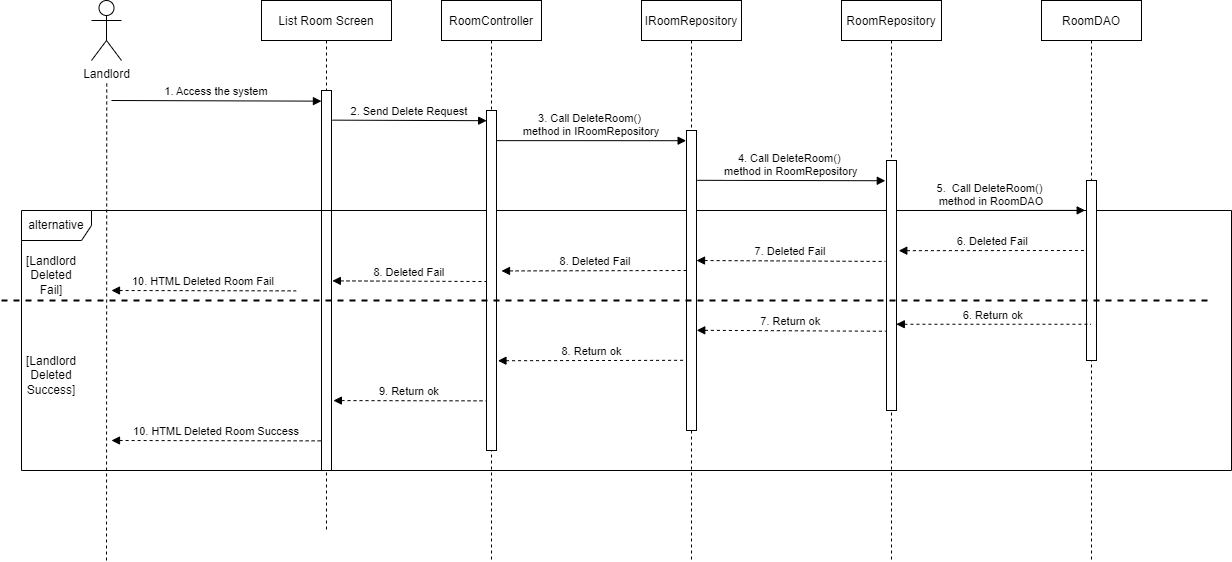

The diagram above was exported from draw.io. Its source (the exported page's mxGraphModel, read from the mxfile embedded in the PNG):
<mxGraphModel dx="2249" dy="762" grid="1" gridSize="10" guides="1" tooltips="1" connect="1" arrows="1" fold="1" page="1" pageScale="1" pageWidth="827" pageHeight="1169" math="0" shadow="0">
  <root>
    <mxCell id="0" />
    <mxCell id="1" parent="0" />
    <mxCell id="hUcBoiq91nmj_xjE0moZ-63" value="List Room Screen" style="shape=umlLifeline;perimeter=lifelinePerimeter;container=1;collapsible=0;recursiveResize=0;rounded=0;shadow=0;strokeWidth=1;" parent="1" vertex="1">
      <mxGeometry x="160" y="100" width="130" height="530" as="geometry" />
    </mxCell>
    <mxCell id="hUcBoiq91nmj_xjE0moZ-64" value="" style="points=[];perimeter=orthogonalPerimeter;rounded=0;shadow=0;strokeWidth=1;" parent="hUcBoiq91nmj_xjE0moZ-63" vertex="1">
      <mxGeometry x="60" y="90" width="10" height="380" as="geometry" />
    </mxCell>
    <mxCell id="hUcBoiq91nmj_xjE0moZ-86" value="alternative" style="shape=umlFrame;whiteSpace=wrap;html=1;width=70;height=30;" parent="hUcBoiq91nmj_xjE0moZ-63" vertex="1">
      <mxGeometry x="-240" y="210" width="1210" height="260" as="geometry" />
    </mxCell>
    <mxCell id="hUcBoiq91nmj_xjE0moZ-65" value="RoomController" style="shape=umlLifeline;perimeter=lifelinePerimeter;container=1;collapsible=0;recursiveResize=0;rounded=0;shadow=0;strokeWidth=1;" parent="1" vertex="1">
      <mxGeometry x="340" y="100" width="100" height="560" as="geometry" />
    </mxCell>
    <mxCell id="hUcBoiq91nmj_xjE0moZ-66" value="" style="points=[];perimeter=orthogonalPerimeter;rounded=0;shadow=0;strokeWidth=1;" parent="hUcBoiq91nmj_xjE0moZ-65" vertex="1">
      <mxGeometry x="45" y="110" width="10" height="340" as="geometry" />
    </mxCell>
    <mxCell id="hUcBoiq91nmj_xjE0moZ-67" value="Landlord" style="shape=umlActor;verticalLabelPosition=bottom;verticalAlign=top;html=1;outlineConnect=0;" parent="1" vertex="1">
      <mxGeometry x="-10" y="100" width="30" height="60" as="geometry" />
    </mxCell>
    <mxCell id="hUcBoiq91nmj_xjE0moZ-68" value="" style="endArrow=none;dashed=1;html=1;rounded=0;startArrow=none;" parent="1" edge="1">
      <mxGeometry width="50" height="50" relative="1" as="geometry">
        <mxPoint x="5" y="659.9999999999998" as="sourcePoint" />
        <mxPoint x="5.249999999999545" y="180" as="targetPoint" />
      </mxGeometry>
    </mxCell>
    <mxCell id="hUcBoiq91nmj_xjE0moZ-69" value="1. Access the system" style="verticalAlign=bottom;endArrow=block;entryX=-0.007;entryY=0.028;shadow=0;strokeWidth=1;entryDx=0;entryDy=0;entryPerimeter=0;" parent="1" target="hUcBoiq91nmj_xjE0moZ-64" edge="1">
      <mxGeometry relative="1" as="geometry">
        <mxPoint x="10" y="200" as="sourcePoint" />
        <mxPoint x="180" y="200.0000000000001" as="targetPoint" />
      </mxGeometry>
    </mxCell>
    <mxCell id="hUcBoiq91nmj_xjE0moZ-70" value="2. Send Delete Request" style="verticalAlign=bottom;endArrow=block;shadow=0;strokeWidth=1;entryX=0.016;entryY=0.03;entryDx=0;entryDy=0;entryPerimeter=0;exitX=1.094;exitY=0.078;exitDx=0;exitDy=0;exitPerimeter=0;" parent="1" source="hUcBoiq91nmj_xjE0moZ-64" target="hUcBoiq91nmj_xjE0moZ-66" edge="1">
      <mxGeometry relative="1" as="geometry">
        <mxPoint x="210" y="210" as="sourcePoint" />
        <mxPoint x="380" y="209" as="targetPoint" />
      </mxGeometry>
    </mxCell>
    <mxCell id="hUcBoiq91nmj_xjE0moZ-71" value="IRoomRepository" style="shape=umlLifeline;perimeter=lifelinePerimeter;container=1;collapsible=0;recursiveResize=0;rounded=0;shadow=0;strokeWidth=1;" parent="1" vertex="1">
      <mxGeometry x="540" y="100" width="100" height="560" as="geometry" />
    </mxCell>
    <mxCell id="hUcBoiq91nmj_xjE0moZ-72" value="" style="points=[];perimeter=orthogonalPerimeter;rounded=0;shadow=0;strokeWidth=1;" parent="hUcBoiq91nmj_xjE0moZ-71" vertex="1">
      <mxGeometry x="45" y="130" width="10" height="300" as="geometry" />
    </mxCell>
    <mxCell id="hUcBoiq91nmj_xjE0moZ-73" value="3. Call DeleteRoom()  &#10;method in IRoomRepository" style="verticalAlign=bottom;endArrow=block;shadow=0;strokeWidth=1;entryX=-0.037;entryY=0.034;entryDx=0;entryDy=0;entryPerimeter=0;exitX=1.019;exitY=0.159;exitDx=0;exitDy=0;exitPerimeter=0;" parent="hUcBoiq91nmj_xjE0moZ-71" target="hUcBoiq91nmj_xjE0moZ-72" edge="1">
      <mxGeometry relative="1" as="geometry">
        <mxPoint x="-144.9999999999995" y="140.1299999999998" as="sourcePoint" />
        <mxPoint x="33.55000000000018" y="140.00000000000014" as="targetPoint" />
      </mxGeometry>
    </mxCell>
    <mxCell id="hUcBoiq91nmj_xjE0moZ-74" value="RoomRepository" style="shape=umlLifeline;perimeter=lifelinePerimeter;container=1;collapsible=0;recursiveResize=0;rounded=0;shadow=0;strokeWidth=1;" parent="1" vertex="1">
      <mxGeometry x="740" y="100" width="100" height="560" as="geometry" />
    </mxCell>
    <mxCell id="hUcBoiq91nmj_xjE0moZ-75" value="" style="points=[];perimeter=orthogonalPerimeter;rounded=0;shadow=0;strokeWidth=1;" parent="hUcBoiq91nmj_xjE0moZ-74" vertex="1">
      <mxGeometry x="45" y="160" width="10" height="250" as="geometry" />
    </mxCell>
    <mxCell id="hUcBoiq91nmj_xjE0moZ-76" value="6. Deleted Fail" style="verticalAlign=bottom;endArrow=none;shadow=0;strokeWidth=1;entryX=-0.102;entryY=0.689;entryDx=0;entryDy=0;entryPerimeter=0;endFill=0;startArrow=block;startFill=1;dashed=1;exitX=1.126;exitY=0.479;exitDx=0;exitDy=0;exitPerimeter=0;" parent="hUcBoiq91nmj_xjE0moZ-74" edge="1">
      <mxGeometry relative="1" as="geometry">
        <mxPoint x="57.2800000000002" y="250.18" as="sourcePoint" />
        <mxPoint x="245" y="249.99999999999994" as="targetPoint" />
      </mxGeometry>
    </mxCell>
    <mxCell id="hUcBoiq91nmj_xjE0moZ-77" value="RoomDAO" style="shape=umlLifeline;perimeter=lifelinePerimeter;container=1;collapsible=0;recursiveResize=0;rounded=0;shadow=0;strokeWidth=1;" parent="1" vertex="1">
      <mxGeometry x="940" y="100" width="100" height="560" as="geometry" />
    </mxCell>
    <mxCell id="hUcBoiq91nmj_xjE0moZ-78" value="" style="points=[];perimeter=orthogonalPerimeter;rounded=0;shadow=0;strokeWidth=1;" parent="hUcBoiq91nmj_xjE0moZ-77" vertex="1">
      <mxGeometry x="45" y="180" width="10" height="180" as="geometry" />
    </mxCell>
    <mxCell id="hUcBoiq91nmj_xjE0moZ-79" value="4. Call DeleteRoom() &#10;method in RoomRepository" style="verticalAlign=bottom;endArrow=block;shadow=0;strokeWidth=1;exitX=1.076;exitY=0.166;exitDx=0;exitDy=0;exitPerimeter=0;entryX=-0.12;entryY=0.081;entryDx=0;entryDy=0;entryPerimeter=0;" parent="1" source="hUcBoiq91nmj_xjE0moZ-72" target="hUcBoiq91nmj_xjE0moZ-75" edge="1">
      <mxGeometry relative="1" as="geometry">
        <mxPoint x="600.0000000000005" y="260.68999999999977" as="sourcePoint" />
        <mxPoint x="770" y="260" as="targetPoint" />
      </mxGeometry>
    </mxCell>
    <mxCell id="hUcBoiq91nmj_xjE0moZ-80" value="5.  Call DeleteRoom() &#10;method in RoomDAO" style="verticalAlign=bottom;endArrow=block;shadow=0;strokeWidth=1;exitX=1.097;exitY=0.2;exitDx=0;exitDy=0;exitPerimeter=0;entryX=-0.131;entryY=0.166;entryDx=0;entryDy=0;entryPerimeter=0;" parent="1" source="hUcBoiq91nmj_xjE0moZ-75" target="hUcBoiq91nmj_xjE0moZ-78" edge="1">
      <mxGeometry relative="1" as="geometry">
        <mxPoint x="800" y="279.71999999999997" as="sourcePoint" />
        <mxPoint x="980" y="280" as="targetPoint" />
      </mxGeometry>
    </mxCell>
    <mxCell id="hUcBoiq91nmj_xjE0moZ-81" value="6. Return ok" style="verticalAlign=bottom;endArrow=none;shadow=0;strokeWidth=1;endFill=0;startArrow=block;startFill=1;dashed=1;exitX=0.98;exitY=0.655;exitDx=0;exitDy=0;exitPerimeter=0;" parent="1" source="hUcBoiq91nmj_xjE0moZ-75" target="hUcBoiq91nmj_xjE0moZ-77" edge="1">
      <mxGeometry relative="1" as="geometry">
        <mxPoint x="800" y="410" as="sourcePoint" />
        <mxPoint x="980.1399999999999" y="330.1599999999999" as="targetPoint" />
      </mxGeometry>
    </mxCell>
    <mxCell id="hUcBoiq91nmj_xjE0moZ-82" value="7. Return ok" style="verticalAlign=bottom;endArrow=none;shadow=0;strokeWidth=1;endFill=0;startArrow=block;startFill=1;dashed=1;exitX=1.025;exitY=0.666;exitDx=0;exitDy=0;exitPerimeter=0;entryX=-0.079;entryY=0.683;entryDx=0;entryDy=0;entryPerimeter=0;" parent="1" source="hUcBoiq91nmj_xjE0moZ-72" target="hUcBoiq91nmj_xjE0moZ-75" edge="1">
      <mxGeometry relative="1" as="geometry">
        <mxPoint x="599.9999999999999" y="370" as="sourcePoint" />
        <mxPoint x="789.4500000000002" y="370" as="targetPoint" />
      </mxGeometry>
    </mxCell>
    <mxCell id="hUcBoiq91nmj_xjE0moZ-83" value="8. Return ok" style="verticalAlign=bottom;endArrow=none;shadow=0;strokeWidth=1;entryX=-0.109;entryY=0.766;entryDx=0;entryDy=0;entryPerimeter=0;endFill=0;startArrow=block;startFill=1;dashed=1;exitX=1.145;exitY=0.736;exitDx=0;exitDy=0;exitPerimeter=0;" parent="1" source="hUcBoiq91nmj_xjE0moZ-66" target="hUcBoiq91nmj_xjE0moZ-72" edge="1">
      <mxGeometry relative="1" as="geometry">
        <mxPoint x="400" y="410" as="sourcePoint" />
        <mxPoint x="589.4500000000003" y="410" as="targetPoint" />
      </mxGeometry>
    </mxCell>
    <mxCell id="hUcBoiq91nmj_xjE0moZ-84" value="9. Return ok" style="verticalAlign=bottom;endArrow=none;shadow=0;strokeWidth=1;entryX=-0.049;entryY=0.854;entryDx=0;entryDy=0;entryPerimeter=0;endFill=0;startArrow=block;startFill=1;dashed=1;exitX=1.19;exitY=0.816;exitDx=0;exitDy=0;exitPerimeter=0;" parent="1" source="hUcBoiq91nmj_xjE0moZ-64" target="hUcBoiq91nmj_xjE0moZ-66" edge="1">
      <mxGeometry relative="1" as="geometry">
        <mxPoint x="200" y="410" as="sourcePoint" />
        <mxPoint x="389.4500000000003" y="410" as="targetPoint" />
      </mxGeometry>
    </mxCell>
    <mxCell id="hUcBoiq91nmj_xjE0moZ-85" value="10. HTML Deleted Room Success" style="verticalAlign=bottom;endArrow=none;shadow=0;strokeWidth=1;entryX=-0.034;entryY=0.922;entryDx=0;entryDy=0;entryPerimeter=0;endFill=0;startArrow=block;startFill=1;dashed=1;" parent="1" target="hUcBoiq91nmj_xjE0moZ-64" edge="1">
      <mxGeometry relative="1" as="geometry">
        <mxPoint x="10" y="539.9999999999998" as="sourcePoint" />
        <mxPoint x="199.45000000000027" y="420" as="targetPoint" />
      </mxGeometry>
    </mxCell>
    <mxCell id="hUcBoiq91nmj_xjE0moZ-87" value="7. Deleted Fail" style="verticalAlign=bottom;endArrow=none;shadow=0;strokeWidth=1;endFill=0;startArrow=block;startFill=1;dashed=1;exitX=1.025;exitY=0.666;exitDx=0;exitDy=0;exitPerimeter=0;entryX=-0.079;entryY=0.683;entryDx=0;entryDy=0;entryPerimeter=0;" parent="1" edge="1">
      <mxGeometry relative="1" as="geometry">
        <mxPoint x="595" y="360" as="sourcePoint" />
        <mxPoint x="783.96" y="360.95000000000005" as="targetPoint" />
      </mxGeometry>
    </mxCell>
    <mxCell id="hUcBoiq91nmj_xjE0moZ-88" value="8. Deleted Fail" style="verticalAlign=bottom;endArrow=none;shadow=0;strokeWidth=1;entryX=-0.109;entryY=0.766;entryDx=0;entryDy=0;entryPerimeter=0;endFill=0;startArrow=block;startFill=1;dashed=1;exitX=1.145;exitY=0.736;exitDx=0;exitDy=0;exitPerimeter=0;" parent="1" edge="1">
      <mxGeometry relative="1" as="geometry">
        <mxPoint x="400" y="370.44000000000005" as="sourcePoint" />
        <mxPoint x="587.4600000000005" y="370" as="targetPoint" />
      </mxGeometry>
    </mxCell>
    <mxCell id="hUcBoiq91nmj_xjE0moZ-89" value="8. Deleted Fail" style="verticalAlign=bottom;endArrow=none;shadow=0;strokeWidth=1;entryX=0;entryY=0.503;entryDx=0;entryDy=0;entryPerimeter=0;endFill=0;startArrow=block;startFill=1;dashed=1;exitX=1.085;exitY=0.501;exitDx=0;exitDy=0;exitPerimeter=0;" parent="1" source="hUcBoiq91nmj_xjE0moZ-64" target="hUcBoiq91nmj_xjE0moZ-66" edge="1">
      <mxGeometry relative="1" as="geometry">
        <mxPoint x="180" y="379.94000000000005" as="sourcePoint" />
        <mxPoint x="367.46000000000004" y="379.5" as="targetPoint" />
      </mxGeometry>
    </mxCell>
    <mxCell id="hUcBoiq91nmj_xjE0moZ-90" value="10. HTML Deleted Room Fail" style="verticalAlign=bottom;endArrow=none;shadow=0;strokeWidth=1;entryX=-0.034;entryY=0.922;entryDx=0;entryDy=0;entryPerimeter=0;endFill=0;startArrow=block;startFill=1;dashed=1;" parent="1" edge="1">
      <mxGeometry relative="1" as="geometry">
        <mxPoint x="9.999999999999545" y="389.9999999999998" as="sourcePoint" />
        <mxPoint x="194.6599999999994" y="390.3600000000001" as="targetPoint" />
      </mxGeometry>
    </mxCell>
    <mxCell id="hUcBoiq91nmj_xjE0moZ-91" value="" style="endArrow=none;dashed=1;html=1;strokeWidth=2;rounded=0;" parent="1" edge="1">
      <mxGeometry width="50" height="50" relative="1" as="geometry">
        <mxPoint x="-100" y="400" as="sourcePoint" />
        <mxPoint x="1110" y="400" as="targetPoint" />
      </mxGeometry>
    </mxCell>
    <mxCell id="hUcBoiq91nmj_xjE0moZ-92" value="[Landlord Deleted Success]" style="text;html=1;strokeColor=none;fillColor=none;align=center;verticalAlign=middle;whiteSpace=wrap;rounded=0;" parent="1" vertex="1">
      <mxGeometry x="-80" y="460" width="60" height="30" as="geometry" />
    </mxCell>
    <mxCell id="hUcBoiq91nmj_xjE0moZ-93" value="[Landlord Deleted Fail]" style="text;html=1;strokeColor=none;fillColor=none;align=center;verticalAlign=middle;whiteSpace=wrap;rounded=0;" parent="1" vertex="1">
      <mxGeometry x="-80" y="360" width="60" height="30" as="geometry" />
    </mxCell>
  </root>
</mxGraphModel>